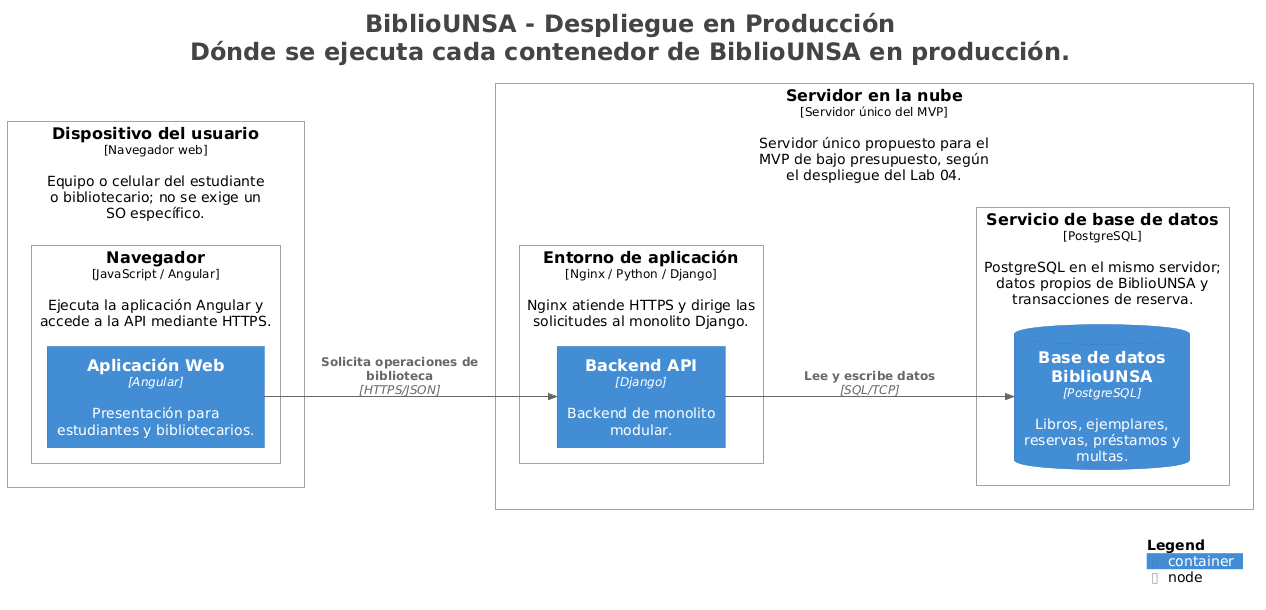

The diagram above was rendered by PlantUML. Its source (embedded in the PNG):
@startuml
title <size:24>BiblioUNSA - Despliegue en Producción</size>\n<size:24>Dónde se ejecuta cada contenedor de BiblioUNSA en producción.</size>

set separator none
left to right direction

<style>
  root {
    BackgroundColor: #ffffff
    FontColor: #444444
  }
</style>

!include <C4/C4>
!include <C4/C4_Context>
!include <C4/C4_Container>
!include <C4/C4_Deployment>

Deployment_Node(Producción.Dispositivodelusuario, "Dispositivo del usuario", $type="Navegador web", $descr="Equipo o celular del estudiante o bibliotecario; no se exige un SO específico.", $tags="", $link="") {
  Deployment_Node(Producción.Dispositivodelusuario.Navegador, "Navegador", $type="JavaScript / Angular", $descr="Ejecuta la aplicación Angular y accede a la API mediante HTTPS.", $tags="", $link="") {
    Container(Producción.Dispositivodelusuario.Navegador.AplicaciónWeb_1, "Aplicación Web", $techn="Angular", $descr="Presentación para estudiantes y bibliotecarios.", $tags="", $link="")
  }

}

Deployment_Node(Producción.Servidorenlanube, "Servidor en la nube", $type="Servidor único del MVP", $descr="Servidor único propuesto para el MVP de bajo presupuesto, según el despliegue del Lab 04.", $tags="", $link="") {
  Deployment_Node(Producción.Servidorenlanube.Entornodeaplicación, "Entorno de aplicación", $type="Nginx / Python / Django", $descr="Nginx atiende HTTPS y dirige las solicitudes al monolito Django.", $tags="", $link="") {
    Container(Producción.Servidorenlanube.Entornodeaplicación.BackendAPI_1, "Backend API", $techn="Django", $descr="Backend de monolito modular.", $tags="", $link="")
  }

  Deployment_Node(Producción.Servidorenlanube.Serviciodebasededatos, "Servicio de base de datos", $type="PostgreSQL", $descr="PostgreSQL en el mismo servidor; datos propios de BiblioUNSA y transacciones de reserva.", $tags="", $link="") {
    ContainerDb(Producción.Servidorenlanube.Serviciodebasededatos.BasededatosBiblioUNSA_1, "Base de datos BiblioUNSA", $techn="PostgreSQL", $descr="Libros, ejemplares, reservas, préstamos y multas.", $tags="", $link="")
  }

}

Rel(Producción.Dispositivodelusuario.Navegador.AplicaciónWeb_1, Producción.Servidorenlanube.Entornodeaplicación.BackendAPI_1, "Solicita operaciones de biblioteca", $techn="HTTPS/JSON", $tags="", $link="")
Rel(Producción.Servidorenlanube.Entornodeaplicación.BackendAPI_1, Producción.Servidorenlanube.Serviciodebasededatos.BasededatosBiblioUNSA_1, "Lee y escribe datos", $techn="SQL/TCP", $tags="", $link="")

SHOW_LEGEND(true)
hide stereotypes
@enduml